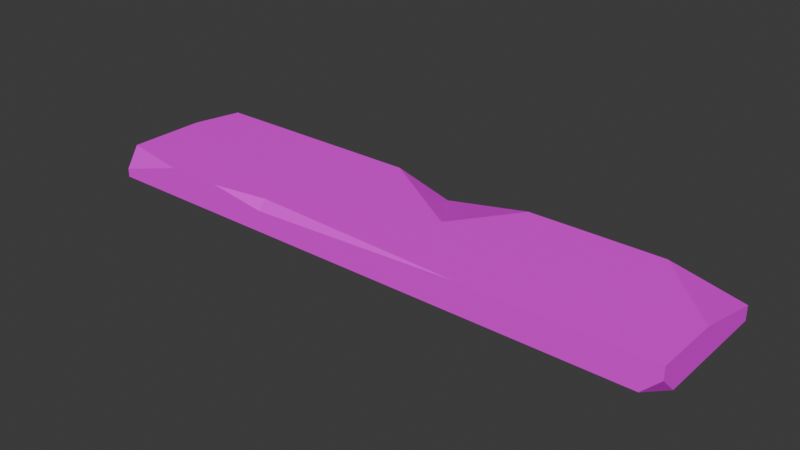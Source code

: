 # Source: Wood.blend  (saved by Blender 4.2.66; exported with 4.5.12 LTS)
import bpy
from mathutils import Matrix  # noqa: F401  (used for matrix-valued properties, if any)

bpy.ops.wm.read_factory_settings(use_empty=True)
scene = bpy.context.scene
scene.name = 'Scene'

# ---- collections
col_collection = bpy.data.collections.new('Collection'); scene.collection.children.link(col_collection)

# ---- images (referenced by path relative to the original .blend; pixels are not part of the script)
import os
ASSET_DIR = os.environ.get("B2B_ASSET_DIR", "")  # directory of the original .blend (textures are referenced by path, not embedded)
HERE = os.path.dirname(os.path.abspath(__file__))  # packed textures are extracted next to this script under _unpacked/

def load_image(name, relpath, width, height, colorspace="sRGB"):
    """Load a texture the original file referenced (path relative to the .blend, or extracted next to this script)."""
    p = next((c for c in (os.path.join(HERE, relpath), os.path.join(ASSET_DIR, relpath)) if relpath and os.path.exists(c)), "")
    if p:
        img = bpy.data.images.load(p, check_existing=True)
        img.name = name
    else:  # same state as the original file: an image datablock whose file is absent (Cycles renders it pink)
        img = bpy.data.images.new(name, width, height)
        img.source = "FILE"
        img.filepath = "//" + (relpath or name)
    img.colorspace_settings.name = colorspace
    return img
img_texturepalette_png = load_image('TexturePalette.png', 'TexturePalette.png', 1024, 1024, 'sRGB')

# ---- materials (node trees are filled in below, after node groups)
mat_material_001 = bpy.data.materials.new('Material.001')
mat_material_001.alpha_threshold = 0.0
mat_material_001.use_transparent_shadow = False
mat_material_001.roughness = 0.5
mat_material_001.line_color = (0.0, 0.0, 0.0, 1.0)

# ---- material node trees
mat_material_001.use_nodes = True; mat_material_001.node_tree.nodes.clear()
_N = mat_material_001.node_tree.nodes; _L = mat_material_001.node_tree.links
n0 = _N.new('ShaderNodeOutputMaterial'); n0.name = 'Material Output'; n0.location = (300, 300)
n1 = _N.new('ShaderNodeBsdfPrincipled'); n1.name = 'Principled BSDF'; n1.location = (10, 300)
n1.inputs[3].default_value = 1.45
n2 = _N.new('ShaderNodeTexImage'); n2.name = 'Image Texture'; n2.location = (-280, 280)
n2.image = img_texturepalette_png
_L.new(n1.outputs[0], n0.inputs[0])
_L.new(n2.outputs[0], n1.inputs[0])
n0.is_active_output = True

# ---- world
world_world = bpy.data.worlds.new('World'); scene.world = world_world
world_world.use_nodes = True; world_world.node_tree.nodes.clear()
_N = world_world.node_tree.nodes; _L = world_world.node_tree.links
n0 = _N.new('ShaderNodeOutputWorld'); n0.name = 'World Output'; n0.location = (300, 300)
n1 = _N.new('ShaderNodeBackground'); n1.name = 'Background'; n1.location = (10, 300)
n1.inputs[0].default_value = (0.05088, 0.05088, 0.05088, 1.0)
_L.new(n1.outputs[0], n0.inputs[0])
n0.is_active_output = True
world_world.color = (0.05088, 0.05088, 0.05088)
world_world.sun_shadow_jitter_overblur = 0.0

# ---- meshes
me_plane_002 = bpy.data.meshes.new('Plane.002')
me_plane_002.from_pydata([(0.1779, -0.6859, -0.03093), (-0.158, 0.6929, -0.03093), (-0.158, -0.6859, 0.04169), (0.1779, 0.003501, -0.03093), (-0.158, 0.003501, -0.03093), (0.02178, -0.09605, 0.04169), (0.1779, -0.2045, 0.04169), (0.1779, 0.003501, 0.0018), (0.1779, 0.1393, 0.04169), (0.00119, -0.6859, 0.04169), (0.1779, -0.6859, 0.003604), (0.1779, -0.5203, 0.04169), (-0.158, -0.6859, 0.01168), (-0.158, -0.6449, -0.03093), (-0.1138, -0.6859, -0.03093), (-0.1364, 0.2525, 0.04169), (-0.158, 0.3891, 0.04169), (-0.158, 0.2525, 0.02085), (-0.158, -0.2552, 0.04169), (0.1779, 0.6652, 0.04169), (0.1779, 0.6929, 0.01295), (0.0632, 0.6929, 0.04169), (-0.158, 0.6929, -0.009935), (-0.158, 0.5246, 0.04169), (-0.1256, 0.6929, 0.04169), (0.1779, 0.3524, -0.03093), (0.03995, 0.6929, -0.03093), (0.1779, 0.6929, -0.007158)], [], [(27, 26, 1, 22, 24, 21, 20), (5, 8, 19, 21, 24, 23, 16, 15), (3, 4, 1, 26, 25), (0, 3, 7, 6, 11, 10), (18, 15, 17), (8, 5, 7), (9, 11, 6, 5, 15, 18, 2), (1, 4, 17, 16, 23, 22), (5, 6, 7), (9, 10, 11), (0, 14, 13, 4, 3), (12, 13, 14), (12, 14, 0, 10, 9, 2), (15, 16, 17), (4, 13, 12, 2, 18, 17), (19, 20, 21), (22, 23, 24), (25, 26, 27), (3, 25, 27, 20, 19, 8, 7)])
_uv = me_plane_002.uv_layers.new(name='UVMap')
_uv.uv.foreach_set('vector', [0.07539, 0.6763, 0.07556, 0.6773, 0.07555, 0.6787, 0.07539, 0.6787, 0.07501, 0.6785, 0.07502, 0.6772, 0.07524, 0.6763, 0.09747, 0.6681, 0.09859, 0.6699, 0.09859, 0.674, 0.09777, 0.6742, 0.09641, 0.6742, 0.09618, 0.6729, 0.09618, 0.6719, 0.09634, 0.6708, 0.08374, 0.671, 0.08134, 0.671, 0.08134, 0.6657, 0.08275, 0.6657, 0.08374, 0.6683, 0.09378, 0.6848, 0.09378, 0.6795, 0.09402, 0.6795, 0.09431, 0.6811, 0.09431, 0.6835, 0.09403, 0.6848, 0.1015, 0.6563, 0.1015, 0.6602, 0.1014, 0.6602, 0.09859, 0.6699, 0.09747, 0.6681, 0.09859, 0.6689, 0.09732, 0.6636, 0.09859, 0.6649, 0.09859, 0.6673, 0.09747, 0.6681, 0.09634, 0.6708, 0.09618, 0.6669, 0.09618, 0.6636, 0.101, 0.6636, 0.101, 0.6583, 0.1014, 0.6602, 0.1015, 0.6612, 0.1015, 0.6623, 0.1011, 0.6636, 0.09747, 0.6681, 0.09859, 0.6673, 0.09859, 0.6689, 0.09732, 0.6636, 0.09859, 0.6636, 0.09859, 0.6649, 0.08374, 0.6763, 0.08165, 0.6763, 0.08134, 0.676, 0.08134, 0.671, 0.08374, 0.671, 0.08133, 0.6763, 0.08134, 0.676, 0.08165, 0.6763, 0.08568, 0.6763, 0.08599, 0.6767, 0.08599, 0.6787, 0.08574, 0.6787, 0.08545, 0.6775, 0.08545, 0.6763, 0.1015, 0.6602, 0.1015, 0.6612, 0.1014, 0.6602, 0.101, 0.6583, 0.101, 0.6533, 0.1013, 0.653, 0.1015, 0.653, 0.1015, 0.6563, 0.1014, 0.6602, 0.07501, 0.6763, 0.07524, 0.6763, 0.07502, 0.6772, 0.1011, 0.6636, 0.1015, 0.6623, 0.1015, 0.6636, 0.08374, 0.6683, 0.08275, 0.6657, 0.08373, 0.6657, 0.09378, 0.6795, 0.09378, 0.6768, 0.09395, 0.6742, 0.0941, 0.6742, 0.09431, 0.6744, 0.09431, 0.6785, 0.09402, 0.6795])
me_plane_002.materials.append(mat_material_001)
me_plane_002.update()

# ---- objects
ob_wood_001 = bpy.data.objects.new('Wood.001', me_plane_002)

# ---- transforms, parenting, visibility, modifiers, constraints
ob_wood_001.location = (-3.725e-09, 0.0, 9.313e-10)
ob_wood_001.rotation_euler = (0.0, -0.0, 1.571)
ob_wood_001.scale = (0.89, 0.9234, 0.89)

# ---- collection membership
col_collection.objects.link(ob_wood_001)

# ---- scene / render settings (as saved in the file)
scene.frame_start = 1; scene.frame_end = 250; scene.frame_set(1)
scene.render.engine = 'BLENDER_EEVEE_NEXT'
bpy.context.view_layer.update()

# ---- added for rendering (the .blend has no active camera and no usable light): camera, sun
cam_auto = bpy.data.cameras.new('AutoCamera')
cam_auto.lens = 50.0
cam_auto.sensor_width = 36.0
cam_auto.clip_end = 1000.0
ob_auto_camera = bpy.data.objects.new('AutoCamera', cam_auto)
scene.collection.objects.link(ob_auto_camera)
ob_auto_camera.location = (1.20836, -1.44508, 0.974064)
ob_auto_camera.rotation_euler = (1.09748, -7.21219e-08, 0.694738)
scene.camera = ob_auto_camera
light_auto_sun = bpy.data.lights.new('AutoSun', 'SUN')
light_auto_sun.energy = 3.0
light_auto_sun.angle = 0.0523599
ob_auto_sun = bpy.data.objects.new('AutoSun', light_auto_sun)
scene.collection.objects.link(ob_auto_sun)
ob_auto_sun.rotation_euler = (0.872665, 0.174533, 0.523599)
bpy.context.view_layer.update()
